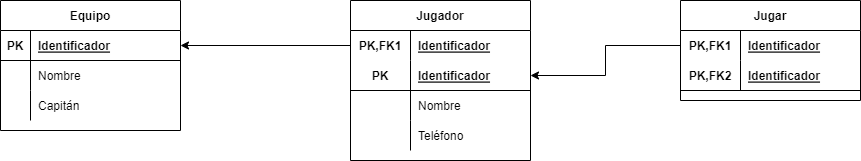

The diagram above was exported from draw.io. Its source (the exported page's mxGraphModel, read from the mxfile embedded in the PNG):
<mxGraphModel dx="423" dy="512" grid="1" gridSize="10" guides="1" tooltips="1" connect="1" arrows="1" fold="1" page="1" pageScale="1" pageWidth="827" pageHeight="1169" math="0" shadow="0">
  <root>
    <mxCell id="0" />
    <mxCell id="1" parent="0" />
    <mxCell id="KBUrTr4dHGHEUogI0n2H-86" value="Equipo" style="shape=table;startSize=30;container=1;collapsible=1;childLayout=tableLayout;fixedRows=1;rowLines=0;fontStyle=1;align=center;resizeLast=1;" vertex="1" parent="1">
      <mxGeometry x="130" y="190" width="180" height="130" as="geometry" />
    </mxCell>
    <mxCell id="KBUrTr4dHGHEUogI0n2H-87" value="" style="shape=tableRow;horizontal=0;startSize=0;swimlaneHead=0;swimlaneBody=0;fillColor=none;collapsible=0;dropTarget=0;points=[[0,0.5],[1,0.5]];portConstraint=eastwest;top=0;left=0;right=0;bottom=1;" vertex="1" parent="KBUrTr4dHGHEUogI0n2H-86">
      <mxGeometry y="30" width="180" height="30" as="geometry" />
    </mxCell>
    <mxCell id="KBUrTr4dHGHEUogI0n2H-88" value="PK" style="shape=partialRectangle;connectable=0;fillColor=none;top=0;left=0;bottom=0;right=0;fontStyle=1;overflow=hidden;" vertex="1" parent="KBUrTr4dHGHEUogI0n2H-87">
      <mxGeometry width="30" height="30" as="geometry">
        <mxRectangle width="30" height="30" as="alternateBounds" />
      </mxGeometry>
    </mxCell>
    <mxCell id="KBUrTr4dHGHEUogI0n2H-89" value="Identificador" style="shape=partialRectangle;connectable=0;fillColor=none;top=0;left=0;bottom=0;right=0;align=left;spacingLeft=6;fontStyle=5;overflow=hidden;" vertex="1" parent="KBUrTr4dHGHEUogI0n2H-87">
      <mxGeometry x="30" width="150" height="30" as="geometry">
        <mxRectangle width="150" height="30" as="alternateBounds" />
      </mxGeometry>
    </mxCell>
    <mxCell id="KBUrTr4dHGHEUogI0n2H-90" value="" style="shape=tableRow;horizontal=0;startSize=0;swimlaneHead=0;swimlaneBody=0;fillColor=none;collapsible=0;dropTarget=0;points=[[0,0.5],[1,0.5]];portConstraint=eastwest;top=0;left=0;right=0;bottom=0;" vertex="1" parent="KBUrTr4dHGHEUogI0n2H-86">
      <mxGeometry y="60" width="180" height="30" as="geometry" />
    </mxCell>
    <mxCell id="KBUrTr4dHGHEUogI0n2H-91" value="" style="shape=partialRectangle;connectable=0;fillColor=none;top=0;left=0;bottom=0;right=0;editable=1;overflow=hidden;" vertex="1" parent="KBUrTr4dHGHEUogI0n2H-90">
      <mxGeometry width="30" height="30" as="geometry">
        <mxRectangle width="30" height="30" as="alternateBounds" />
      </mxGeometry>
    </mxCell>
    <mxCell id="KBUrTr4dHGHEUogI0n2H-92" value="Nombre" style="shape=partialRectangle;connectable=0;fillColor=none;top=0;left=0;bottom=0;right=0;align=left;spacingLeft=6;overflow=hidden;" vertex="1" parent="KBUrTr4dHGHEUogI0n2H-90">
      <mxGeometry x="30" width="150" height="30" as="geometry">
        <mxRectangle width="150" height="30" as="alternateBounds" />
      </mxGeometry>
    </mxCell>
    <mxCell id="KBUrTr4dHGHEUogI0n2H-93" value="" style="shape=tableRow;horizontal=0;startSize=0;swimlaneHead=0;swimlaneBody=0;fillColor=none;collapsible=0;dropTarget=0;points=[[0,0.5],[1,0.5]];portConstraint=eastwest;top=0;left=0;right=0;bottom=0;" vertex="1" parent="KBUrTr4dHGHEUogI0n2H-86">
      <mxGeometry y="90" width="180" height="30" as="geometry" />
    </mxCell>
    <mxCell id="KBUrTr4dHGHEUogI0n2H-94" value="" style="shape=partialRectangle;connectable=0;fillColor=none;top=0;left=0;bottom=0;right=0;editable=1;overflow=hidden;" vertex="1" parent="KBUrTr4dHGHEUogI0n2H-93">
      <mxGeometry width="30" height="30" as="geometry">
        <mxRectangle width="30" height="30" as="alternateBounds" />
      </mxGeometry>
    </mxCell>
    <mxCell id="KBUrTr4dHGHEUogI0n2H-95" value="Capitán" style="shape=partialRectangle;connectable=0;fillColor=none;top=0;left=0;bottom=0;right=0;align=left;spacingLeft=6;overflow=hidden;" vertex="1" parent="KBUrTr4dHGHEUogI0n2H-93">
      <mxGeometry x="30" width="150" height="30" as="geometry">
        <mxRectangle width="150" height="30" as="alternateBounds" />
      </mxGeometry>
    </mxCell>
    <mxCell id="KBUrTr4dHGHEUogI0n2H-99" value="Jugador" style="shape=table;startSize=30;container=1;collapsible=1;childLayout=tableLayout;fixedRows=1;rowLines=0;fontStyle=1;align=center;resizeLast=1;" vertex="1" parent="1">
      <mxGeometry x="480" y="190" width="180" height="160" as="geometry" />
    </mxCell>
    <mxCell id="KBUrTr4dHGHEUogI0n2H-100" value="" style="shape=tableRow;horizontal=0;startSize=0;swimlaneHead=0;swimlaneBody=0;fillColor=none;collapsible=0;dropTarget=0;points=[[0,0.5],[1,0.5]];portConstraint=eastwest;top=0;left=0;right=0;bottom=0;" vertex="1" parent="KBUrTr4dHGHEUogI0n2H-99">
      <mxGeometry y="30" width="180" height="30" as="geometry" />
    </mxCell>
    <mxCell id="KBUrTr4dHGHEUogI0n2H-101" value="PK,FK1" style="shape=partialRectangle;connectable=0;fillColor=none;top=0;left=0;bottom=0;right=0;fontStyle=1;overflow=hidden;" vertex="1" parent="KBUrTr4dHGHEUogI0n2H-100">
      <mxGeometry width="60" height="30" as="geometry">
        <mxRectangle width="60" height="30" as="alternateBounds" />
      </mxGeometry>
    </mxCell>
    <mxCell id="KBUrTr4dHGHEUogI0n2H-102" value="Identificador" style="shape=partialRectangle;connectable=0;fillColor=none;top=0;left=0;bottom=0;right=0;align=left;spacingLeft=6;fontStyle=5;overflow=hidden;" vertex="1" parent="KBUrTr4dHGHEUogI0n2H-100">
      <mxGeometry x="60" width="120" height="30" as="geometry">
        <mxRectangle width="120" height="30" as="alternateBounds" />
      </mxGeometry>
    </mxCell>
    <mxCell id="KBUrTr4dHGHEUogI0n2H-103" value="" style="shape=tableRow;horizontal=0;startSize=0;swimlaneHead=0;swimlaneBody=0;fillColor=none;collapsible=0;dropTarget=0;points=[[0,0.5],[1,0.5]];portConstraint=eastwest;top=0;left=0;right=0;bottom=1;" vertex="1" parent="KBUrTr4dHGHEUogI0n2H-99">
      <mxGeometry y="60" width="180" height="30" as="geometry" />
    </mxCell>
    <mxCell id="KBUrTr4dHGHEUogI0n2H-104" value="PK" style="shape=partialRectangle;connectable=0;fillColor=none;top=0;left=0;bottom=0;right=0;fontStyle=1;overflow=hidden;" vertex="1" parent="KBUrTr4dHGHEUogI0n2H-103">
      <mxGeometry width="60" height="30" as="geometry">
        <mxRectangle width="60" height="30" as="alternateBounds" />
      </mxGeometry>
    </mxCell>
    <mxCell id="KBUrTr4dHGHEUogI0n2H-105" value="Identificador" style="shape=partialRectangle;connectable=0;fillColor=none;top=0;left=0;bottom=0;right=0;align=left;spacingLeft=6;fontStyle=5;overflow=hidden;" vertex="1" parent="KBUrTr4dHGHEUogI0n2H-103">
      <mxGeometry x="60" width="120" height="30" as="geometry">
        <mxRectangle width="120" height="30" as="alternateBounds" />
      </mxGeometry>
    </mxCell>
    <mxCell id="KBUrTr4dHGHEUogI0n2H-106" value="" style="shape=tableRow;horizontal=0;startSize=0;swimlaneHead=0;swimlaneBody=0;fillColor=none;collapsible=0;dropTarget=0;points=[[0,0.5],[1,0.5]];portConstraint=eastwest;top=0;left=0;right=0;bottom=0;" vertex="1" parent="KBUrTr4dHGHEUogI0n2H-99">
      <mxGeometry y="90" width="180" height="30" as="geometry" />
    </mxCell>
    <mxCell id="KBUrTr4dHGHEUogI0n2H-107" value="" style="shape=partialRectangle;connectable=0;fillColor=none;top=0;left=0;bottom=0;right=0;editable=1;overflow=hidden;" vertex="1" parent="KBUrTr4dHGHEUogI0n2H-106">
      <mxGeometry width="60" height="30" as="geometry">
        <mxRectangle width="60" height="30" as="alternateBounds" />
      </mxGeometry>
    </mxCell>
    <mxCell id="KBUrTr4dHGHEUogI0n2H-108" value="Nombre" style="shape=partialRectangle;connectable=0;fillColor=none;top=0;left=0;bottom=0;right=0;align=left;spacingLeft=6;overflow=hidden;" vertex="1" parent="KBUrTr4dHGHEUogI0n2H-106">
      <mxGeometry x="60" width="120" height="30" as="geometry">
        <mxRectangle width="120" height="30" as="alternateBounds" />
      </mxGeometry>
    </mxCell>
    <mxCell id="KBUrTr4dHGHEUogI0n2H-109" value="" style="shape=tableRow;horizontal=0;startSize=0;swimlaneHead=0;swimlaneBody=0;fillColor=none;collapsible=0;dropTarget=0;points=[[0,0.5],[1,0.5]];portConstraint=eastwest;top=0;left=0;right=0;bottom=0;" vertex="1" parent="KBUrTr4dHGHEUogI0n2H-99">
      <mxGeometry y="120" width="180" height="30" as="geometry" />
    </mxCell>
    <mxCell id="KBUrTr4dHGHEUogI0n2H-110" value="" style="shape=partialRectangle;connectable=0;fillColor=none;top=0;left=0;bottom=0;right=0;editable=1;overflow=hidden;" vertex="1" parent="KBUrTr4dHGHEUogI0n2H-109">
      <mxGeometry width="60" height="30" as="geometry">
        <mxRectangle width="60" height="30" as="alternateBounds" />
      </mxGeometry>
    </mxCell>
    <mxCell id="KBUrTr4dHGHEUogI0n2H-111" value="Teléfono" style="shape=partialRectangle;connectable=0;fillColor=none;top=0;left=0;bottom=0;right=0;align=left;spacingLeft=6;overflow=hidden;" vertex="1" parent="KBUrTr4dHGHEUogI0n2H-109">
      <mxGeometry x="60" width="120" height="30" as="geometry">
        <mxRectangle width="120" height="30" as="alternateBounds" />
      </mxGeometry>
    </mxCell>
    <mxCell id="KBUrTr4dHGHEUogI0n2H-112" style="edgeStyle=orthogonalEdgeStyle;rounded=0;orthogonalLoop=1;jettySize=auto;html=1;exitX=0;exitY=0.5;exitDx=0;exitDy=0;entryX=1;entryY=0.5;entryDx=0;entryDy=0;" edge="1" parent="1" source="KBUrTr4dHGHEUogI0n2H-100" target="KBUrTr4dHGHEUogI0n2H-87">
      <mxGeometry relative="1" as="geometry" />
    </mxCell>
    <mxCell id="KBUrTr4dHGHEUogI0n2H-113" value="Jugar" style="shape=table;startSize=30;container=1;collapsible=1;childLayout=tableLayout;fixedRows=1;rowLines=0;fontStyle=1;align=center;resizeLast=1;" vertex="1" parent="1">
      <mxGeometry x="810" y="190" width="180" height="100" as="geometry" />
    </mxCell>
    <mxCell id="KBUrTr4dHGHEUogI0n2H-114" value="" style="shape=tableRow;horizontal=0;startSize=0;swimlaneHead=0;swimlaneBody=0;fillColor=none;collapsible=0;dropTarget=0;points=[[0,0.5],[1,0.5]];portConstraint=eastwest;top=0;left=0;right=0;bottom=0;" vertex="1" parent="KBUrTr4dHGHEUogI0n2H-113">
      <mxGeometry y="30" width="180" height="30" as="geometry" />
    </mxCell>
    <mxCell id="KBUrTr4dHGHEUogI0n2H-115" value="PK,FK1" style="shape=partialRectangle;connectable=0;fillColor=none;top=0;left=0;bottom=0;right=0;fontStyle=1;overflow=hidden;" vertex="1" parent="KBUrTr4dHGHEUogI0n2H-114">
      <mxGeometry width="60" height="30" as="geometry">
        <mxRectangle width="60" height="30" as="alternateBounds" />
      </mxGeometry>
    </mxCell>
    <mxCell id="KBUrTr4dHGHEUogI0n2H-116" value="Identificador" style="shape=partialRectangle;connectable=0;fillColor=none;top=0;left=0;bottom=0;right=0;align=left;spacingLeft=6;fontStyle=5;overflow=hidden;" vertex="1" parent="KBUrTr4dHGHEUogI0n2H-114">
      <mxGeometry x="60" width="120" height="30" as="geometry">
        <mxRectangle width="120" height="30" as="alternateBounds" />
      </mxGeometry>
    </mxCell>
    <mxCell id="KBUrTr4dHGHEUogI0n2H-117" value="" style="shape=tableRow;horizontal=0;startSize=0;swimlaneHead=0;swimlaneBody=0;fillColor=none;collapsible=0;dropTarget=0;points=[[0,0.5],[1,0.5]];portConstraint=eastwest;top=0;left=0;right=0;bottom=1;" vertex="1" parent="KBUrTr4dHGHEUogI0n2H-113">
      <mxGeometry y="60" width="180" height="30" as="geometry" />
    </mxCell>
    <mxCell id="KBUrTr4dHGHEUogI0n2H-118" value="PK,FK2" style="shape=partialRectangle;connectable=0;fillColor=none;top=0;left=0;bottom=0;right=0;fontStyle=1;overflow=hidden;" vertex="1" parent="KBUrTr4dHGHEUogI0n2H-117">
      <mxGeometry width="60" height="30" as="geometry">
        <mxRectangle width="60" height="30" as="alternateBounds" />
      </mxGeometry>
    </mxCell>
    <mxCell id="KBUrTr4dHGHEUogI0n2H-119" value="Identificador" style="shape=partialRectangle;connectable=0;fillColor=none;top=0;left=0;bottom=0;right=0;align=left;spacingLeft=6;fontStyle=5;overflow=hidden;" vertex="1" parent="KBUrTr4dHGHEUogI0n2H-117">
      <mxGeometry x="60" width="120" height="30" as="geometry">
        <mxRectangle width="120" height="30" as="alternateBounds" />
      </mxGeometry>
    </mxCell>
    <mxCell id="KBUrTr4dHGHEUogI0n2H-126" style="edgeStyle=orthogonalEdgeStyle;rounded=0;orthogonalLoop=1;jettySize=auto;html=1;exitX=0;exitY=0.5;exitDx=0;exitDy=0;entryX=1;entryY=0.5;entryDx=0;entryDy=0;" edge="1" parent="1" source="KBUrTr4dHGHEUogI0n2H-114" target="KBUrTr4dHGHEUogI0n2H-103">
      <mxGeometry relative="1" as="geometry" />
    </mxCell>
  </root>
</mxGraphModel>